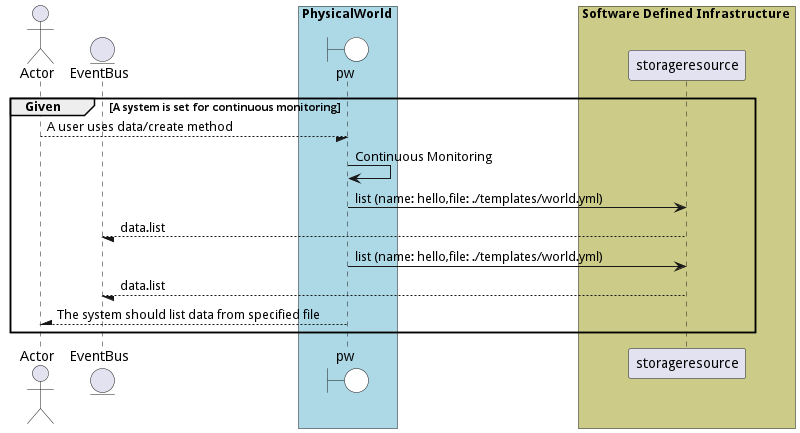

The diagram above was rendered by PlantUML. Its source (embedded in the PNG):
@startuml


actor "Actor"


entity EventBus

box PhysicalWorld #lightblue
    boundary pw #white
end box


box Software Defined Infrastructure #cccc88
            participant storageresource
    end box

group Given [A system is set for continuous monitoring]

"Actor" --/ pw: A user uses data/create method
"pw" -> pw: Continuous Monitoring

    pw -> "storageresource": list (name: hello,file: ./templates/world.yml)

    "storageresource" --/ EventBus: data.list

    pw -> "storageresource": list (name: hello,file: ./templates/world.yml)

    "storageresource" --/ EventBus: data.list



"Actor" /-- pw: The system should list data from specified file


end

@enduml